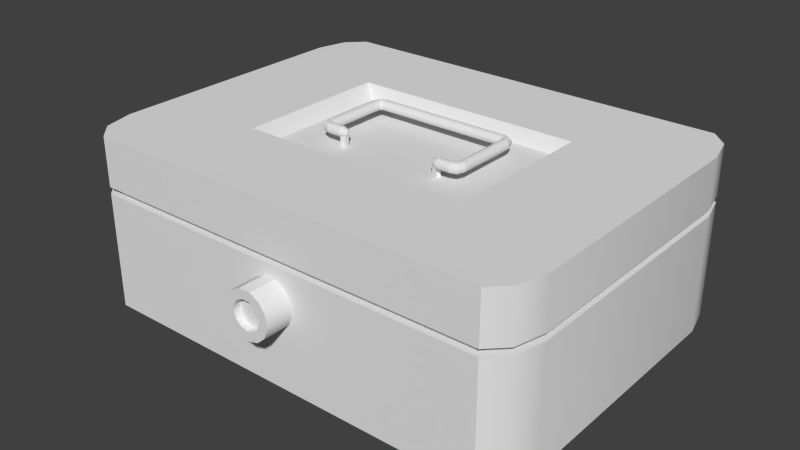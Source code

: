 # Source: geldkassette1_Textur.blend  (saved by Blender 2.70.0; exported with 4.5.12 LTS)
import bpy
from mathutils import Matrix  # noqa: F401  (used for matrix-valued properties, if any)

bpy.ops.wm.read_factory_settings(use_empty=True)
scene = bpy.context.scene
scene.name = 'Scene'

# ---- collections
col_collection_1 = bpy.data.collections.new('Collection 1'); scene.collection.children.link(col_collection_1)

# ---- world
world_world = bpy.data.worlds.new('World'); scene.world = world_world
world_world.color = (0.05088, 0.05088, 0.05088)
world_world.use_sun_shadow = False
world_world.sun_shadow_jitter_overblur = 0.0
world_world.cycles.sampling_method = 'MANUAL'
world_world.cycles.sample_map_resolution = 256

# ---- meshes
me_cube_001 = bpy.data.meshes.new('Cube.001')
me_cube_001.from_pydata([(0.3441, 0.2223, 1.059), (0.3443, -0.1692, 1.059), (0.3551, 0.2223, 1.052), (0.3553, -0.1692, 1.052), (0.3636, 0.2223, 1.033), (0.3637, -0.1692, 1.033), (0.3676, 0.2223, 1.006), (0.3677, -0.1692, 1.006), (0.3662, 0.2223, 0.977), (0.3664, -0.1692, 0.977), (0.3598, 0.2223, 0.9531), (0.36, -0.1692, 0.9531), (0.3498, 0.2223, 0.9397), (0.35, -0.1692, 0.9397), (0.3385, 0.2223, 0.9397), (0.3387, -0.1692, 0.9397), (0.3285, 0.2223, 0.9531), (0.3287, -0.1692, 0.9531), (0.3221, 0.2223, 0.977), (0.3222, -0.1692, 0.977), (0.3207, 0.2223, 1.006), (0.3209, -0.1692, 1.006), (0.3247, 0.2223, 1.033), (0.3249, -0.1692, 1.033), (0.3332, 0.2223, 1.052), (0.3333, -0.1692, 1.052), (0.3378, -0.1943, 1.059), (0.3456, -0.2052, 1.052), (0.3516, -0.2136, 1.033), (0.3544, -0.2176, 1.006), (0.3535, -0.2162, 0.977), (0.3489, -0.2098, 0.9531), (0.3418, -0.1999, 0.9397), (0.3338, -0.1887, 0.9397), (0.3268, -0.1787, 0.9531), (0.3222, -0.1723, 0.977), (0.3213, -0.171, 1.006), (0.3241, -0.175, 1.033), (0.3301, -0.1834, 1.052), (0.3203, -0.2034, 1.059), (0.3203, -0.2188, 1.052), (0.3203, -0.2307, 1.033), (0.3203, -0.2364, 1.006), (0.3203, -0.2344, 0.977), (0.3203, -0.2254, 0.9531), (0.3203, -0.2113, 0.9397), (0.3203, -0.1955, 0.9397), (0.3203, -0.1814, 0.9531), (0.3203, -0.1724, 0.977), (0.3203, -0.1704, 1.006), (0.3203, -0.1761, 1.033), (0.3203, -0.188, 1.052), (0.2562, -0.2035, 1.059), (0.2562, -0.2189, 1.052), (0.2562, -0.2308, 1.033), (0.2562, -0.2364, 1.006), (0.2562, -0.2345, 0.977), (0.2562, -0.2255, 0.9531), (0.2473, -0.2114, 0.9397), (0.2473, -0.1955, 0.9397), (0.2562, -0.1814, 0.9531), (0.2562, -0.1724, 0.977), (0.2562, -0.1705, 1.006), (0.2562, -0.1761, 1.033), (0.2562, -0.188, 1.052), (0.338, 0.2516, 1.059), (0.3457, 0.2625, 1.052), (0.3517, 0.2709, 1.033), (0.3545, 0.2749, 1.006), (0.3535, 0.2736, 0.977), (0.349, 0.2672, 0.9531), (0.3419, 0.2572, 0.9397), (0.334, 0.246, 0.9397), (0.3269, 0.236, 0.9531), (0.3224, 0.2296, 0.977), (0.3214, 0.2283, 1.006), (0.3242, 0.2323, 1.033), (0.3302, 0.2407, 1.052), (0.3202, 0.2646, 1.059), (0.3202, 0.28, 1.052), (0.3202, 0.2919, 1.033), (0.3202, 0.2976, 1.006), (0.3202, 0.2956, 0.977), (0.3202, 0.2866, 0.9531), (0.3202, 0.2725, 0.9397), (0.3202, 0.2567, 0.9397), (0.3202, 0.2426, 0.9531), (0.3202, 0.2336, 0.977), (0.3202, 0.2316, 1.006), (0.3202, 0.2373, 1.033), (0.3202, 0.2492, 1.052), (0.2352, -0.2035, 1.039), (0.2352, -0.2138, 1.034), (0.2352, -0.2217, 1.021), (0.2352, -0.2255, 1.003), (0.2352, -0.2242, 0.9841), (0.2352, -0.2182, 0.9682), (0.2352, -0.2088, 0.9592), (0.2352, -0.1982, 0.9592), (0.2352, -0.1888, 0.9682), (0.2352, -0.1827, 0.9841), (0.2352, -0.1815, 1.003), (0.2352, -0.1852, 1.021), (0.2352, -0.1932, 1.034), (0.2285, -0.2035, 1.014), (0.2285, -0.2075, 1.013), (0.2285, -0.2106, 1.007), (0.2285, -0.2121, 1.0), (0.2285, -0.2116, 0.9929), (0.2285, -0.2092, 0.9867), (0.2285, -0.2056, 0.9831), (0.2285, -0.2014, 0.9831), (0.2285, -0.1977, 0.9867), (0.2285, -0.1954, 0.9929), (0.2285, -0.1949, 1.0), (0.2285, -0.1964, 1.007), (0.2285, -0.1995, 1.013), (0.2562, -0.2255, -0.04163), (0.2562, -0.2114, -0.05511), (0.2562, -0.1955, -0.05511), (0.2562, -0.1814, -0.04163), (0.2352, -0.2182, -0.02657), (0.2352, -0.2088, -0.03557), (0.2352, -0.1982, -0.03557), (0.2352, -0.1888, -0.02657), (-0.3162, 0.2223, 1.059), (-0.3163, -0.1692, 1.059), (-0.3271, 0.2223, 1.052), (-0.3273, -0.1692, 1.052), (-0.3356, 0.2223, 1.033), (-0.3358, -0.1692, 1.033), (-0.3396, 0.2223, 1.006), (-0.3398, -0.1692, 1.006), (-0.3382, 0.2223, 0.977), (-0.3384, -0.1692, 0.977), (-0.3318, 0.2223, 0.9531), (-0.332, -0.1692, 0.9531), (-0.3218, 0.2223, 0.9397), (-0.322, -0.1692, 0.9397), (-0.3105, 0.2223, 0.9397), (-0.3107, -0.1692, 0.9397), (-0.3005, 0.2223, 0.9531), (-0.3007, -0.1692, 0.9531), (-0.2941, 0.2223, 0.977), (-0.2943, -0.1692, 0.977), (-0.2928, 0.2223, 1.006), (-0.2929, -0.1692, 1.006), (-0.2968, 0.2223, 1.033), (-0.2969, -0.1692, 1.033), (-0.3052, 0.2223, 1.052), (-0.3054, -0.1692, 1.052), (-0.3099, -0.1943, 1.059), (-0.3176, -0.2052, 1.052), (-0.3236, -0.2136, 1.033), (-0.3265, -0.2176, 1.006), (-0.3255, -0.2162, 0.977), (-0.321, -0.2098, 0.9531), (-0.3139, -0.1999, 0.9397), (-0.3059, -0.1887, 0.9397), (-0.2988, -0.1787, 0.9531), (-0.2943, -0.1723, 0.977), (-0.2933, -0.171, 1.006), (-0.2961, -0.175, 1.033), (-0.3021, -0.1834, 1.052), (-0.2923, -0.2034, 1.059), (-0.2923, -0.2188, 1.052), (-0.2923, -0.2307, 1.033), (-0.2923, -0.2364, 1.006), (-0.2923, -0.2344, 0.977), (-0.2923, -0.2254, 0.9531), (-0.2923, -0.2113, 0.9397), (-0.2923, -0.1955, 0.9397), (-0.2923, -0.1814, 0.9531), (-0.2923, -0.1724, 0.977), (-0.2923, -0.1704, 1.006), (-0.2923, -0.1761, 1.033), (-0.2923, -0.188, 1.052), (-0.2283, -0.2035, 1.059), (-0.2283, -0.2189, 1.052), (-0.2283, -0.2308, 1.033), (-0.2283, -0.2364, 1.006), (-0.2283, -0.2345, 0.977), (-0.2283, -0.2255, 0.9531), (-0.2283, -0.2114, 0.9397), (-0.2283, -0.1955, 0.9397), (-0.2282, -0.1814, 0.9531), (-0.2282, -0.1724, 0.977), (-0.2282, -0.1705, 1.006), (-0.2282, -0.1761, 1.033), (-0.2282, -0.188, 1.052), (-0.31, 0.2516, 1.059), (-0.3177, 0.2625, 1.052), (-0.3237, 0.2709, 1.033), (-0.3265, 0.2749, 1.006), (-0.3256, 0.2736, 0.977), (-0.3211, 0.2672, 0.9531), (-0.314, 0.2572, 0.9397), (-0.306, 0.246, 0.9397), (-0.2989, 0.236, 0.9531), (-0.2944, 0.2296, 0.977), (-0.2934, 0.2283, 1.006), (-0.2963, 0.2323, 1.033), (-0.3022, 0.2407, 1.052), (-0.2922, 0.2646, 1.059), (-0.2922, 0.28, 1.052), (-0.2922, 0.2919, 1.033), (-0.2922, 0.2976, 1.006), (-0.2922, 0.2956, 0.977), (-0.2922, 0.2866, 0.9531), (-0.2922, 0.2725, 0.9397), (-0.2922, 0.2567, 0.9397), (-0.2923, 0.2426, 0.9531), (-0.2923, 0.2336, 0.977), (-0.2923, 0.2316, 1.006), (-0.2923, 0.2373, 1.033), (-0.2923, 0.2492, 1.052), (0.01398, 0.2645, 1.059), (0.01398, 0.2799, 1.052), (0.01398, 0.2918, 1.033), (0.01398, 0.2975, 1.006), (0.01398, 0.2955, 0.977), (0.01398, 0.2865, 0.9531), (0.01398, 0.2724, 0.9397), (0.01398, 0.2566, 0.9397), (0.01398, 0.2425, 0.9531), (0.01398, 0.2335, 0.977), (0.01398, 0.2315, 1.006), (0.01398, 0.2372, 1.033), (0.01398, 0.2491, 1.052), (-0.2073, -0.2035, 1.039), (-0.2073, -0.2138, 1.034), (-0.2073, -0.2217, 1.021), (-0.2073, -0.2255, 1.003), (-0.2073, -0.2242, 0.9841), (-0.2073, -0.2182, 0.9682), (-0.2073, -0.2088, 0.9592), (-0.2073, -0.1982, 0.9592), (-0.2073, -0.1888, 0.9682), (-0.2073, -0.1828, 0.9841), (-0.2073, -0.1815, 1.003), (-0.2073, -0.1852, 1.021), (-0.2073, -0.1932, 1.034), (-0.2005, -0.2035, 1.014), (-0.2005, -0.2075, 1.013), (-0.2005, -0.2106, 1.007), (-0.2005, -0.2121, 1.0), (-0.2005, -0.2116, 0.9929), (-0.2005, -0.2092, 0.9867), (-0.2005, -0.2056, 0.9831), (-0.2005, -0.2014, 0.9831), (-0.2005, -0.1977, 0.9867), (-0.2005, -0.1954, 0.9929), (-0.2005, -0.1949, 1.0), (-0.2005, -0.1964, 1.007), (-0.2005, -0.1995, 1.013), (-0.2283, -0.2255, -0.04163), (-0.2372, -0.2114, -0.05511), (-0.2372, -0.1955, -0.05511), (-0.2282, -0.1814, -0.04163), (-0.2073, -0.2182, -0.02657), (-0.2073, -0.2088, -0.03557), (-0.2073, -0.1982, -0.03557), (-0.2073, -0.1888, -0.02657), (-0.009417, -1.283, -0.3368), (-0.009417, -0.9773, -0.3367), (-0.05984, -1.283, -0.3048), (-0.05984, -0.9773, -0.3048), (-0.09871, -1.283, -0.2164), (-0.09871, -0.9773, -0.2163), (-0.1171, -1.283, -0.09164), (-0.1171, -0.9773, -0.09161), (-0.1109, -1.283, 0.04079), (-0.1109, -0.9773, 0.04082), (-0.08137, -1.283, 0.1506), (-0.08137, -0.9773, 0.1506), (-0.03538, -1.283, 0.2126), (-0.03538, -0.9773, 0.2126), (0.01655, -1.283, 0.2126), (0.01655, -0.9773, 0.2126), (0.06253, -1.283, 0.1506), (0.06253, -0.9773, 0.1506), (0.09204, -1.283, 0.04079), (0.09204, -0.9773, 0.04082), (0.0983, -1.283, -0.09164), (0.0983, -0.9773, -0.09161), (0.07988, -1.283, -0.2164), (0.07988, -0.9773, -0.2163), (0.04101, -1.283, -0.3048), (0.04101, -0.9773, -0.3048), (-0.009417, -1.283, -0.2273), (-0.04005, -1.283, -0.208), (-0.06366, -1.283, -0.1542), (-0.07484, -1.283, -0.07845), (-0.07104, -1.283, 0.001986), (-0.05312, -1.283, 0.06867), (-0.02519, -1.283, 0.1063), (0.006355, -1.283, 0.1063), (0.03429, -1.283, 0.06867), (0.05221, -1.283, 0.001986), (0.05601, -1.283, -0.07845), (0.04482, -1.283, -0.1542), (0.02121, -1.283, -0.208), (-0.009417, -1.238, -0.2273), (-0.04005, -1.238, -0.2079), (-0.06366, -1.238, -0.1542), (-0.07484, -1.238, -0.07845), (-0.07104, -1.238, 0.001991), (-0.05312, -1.238, 0.06868), (-0.02519, -1.238, 0.1063), (0.006355, -1.238, 0.1063), (0.03429, -1.238, 0.06868), (0.05221, -1.238, 0.001991), (0.05601, -1.238, -0.07845), (0.04482, -1.238, -0.1542), (0.02121, -1.238, -0.2079), (-1.0, -1.0, -1.0), (-1.0, 1.0, -1.0), (1.0, 1.0, -1.0), (1.0, -1.0, -1.0), (-1.0, -1.0, 1.0), (-1.0, 1.0, 1.0), (1.0, 1.0, 1.0), (1.0, -1.0, 1.0), (-1.0, -1.0, 0.3489), (-1.0, -1.0, 0.4287), (-1.0, 1.0, 0.4287), (-1.0, 1.0, 0.3489), (1.0, 1.0, 0.4287), (1.0, 1.0, 0.3489), (1.0, -1.0, 0.4287), (1.0, -1.0, 0.3489), (-0.9611, -0.9611, 0.3504), (-0.9611, -0.9611, 0.4272), (-0.9611, 0.9611, 0.4272), (-0.9611, 0.9611, 0.3504), (0.9611, 0.9611, 0.4272), (0.9611, 0.9611, 0.3504), (0.9611, -0.9611, 0.4272), (0.9611, -0.9611, 0.3504), (-0.9231, 1.108, 1.0), (0.9231, 1.108, 1.0), (0.9231, 1.108, -1.0), (-0.9231, 1.108, -1.0), (0.9231, -1.108, 1.0), (-0.9231, -1.108, 1.0), (-0.9231, -1.108, -1.0), (0.9231, -1.108, -1.0), (0.9231, 1.108, 0.4287), (-0.9231, 1.108, 0.4287), (0.9231, 1.108, 0.3489), (-0.9231, 1.108, 0.3489), (-0.9231, -1.108, 0.4287), (0.9231, -1.108, 0.4287), (-0.9231, -1.108, 0.3489), (0.9231, -1.108, 0.3489), (0.8872, 1.065, 0.4272), (-0.8872, 1.065, 0.4272), (0.8872, 1.065, 0.3504), (-0.8872, 1.065, 0.3504), (-0.8872, -1.065, 0.4272), (0.8872, -1.065, 0.4272), (-0.8872, -1.065, 0.3504), (0.8872, -1.065, 0.3504), (-1.035, -0.8046, 1.0), (-1.035, 0.8046, 1.0), (-1.035, 0.8046, -1.0), (-1.035, -0.8046, -1.0), (1.035, 0.8046, 1.0), (1.035, -0.8046, 1.0), (1.035, -0.8046, -1.0), (1.035, 0.8046, -1.0), (-1.035, 0.8046, 0.4287), (-1.035, -0.8046, 0.4287), (-1.035, 0.8046, 0.3489), (-1.035, -0.8046, 0.3489), (1.035, -0.8046, 0.4287), (1.035, 0.8046, 0.4287), (1.035, -0.8046, 0.3489), (1.035, 0.8046, 0.3489), (-0.9948, 0.7733, 0.4272), (-0.9948, -0.7733, 0.4272), (-0.9948, 0.7733, 0.3504), (-0.9948, -0.7733, 0.3504), (0.9948, -0.7733, 0.4272), (0.9948, 0.7733, 0.4272), (0.9948, -0.7733, 0.3504), (0.9948, 0.7733, 0.3504), (-0.9556, 0.8918, -1.0), (-0.9556, -0.8918, -1.0), (0.9556, 0.8918, -1.0), (0.9556, -0.8918, -1.0), (0.9556, 0.8918, 1.0), (0.9556, -0.8918, 1.0), (-0.9556, 0.8918, 1.0), (-0.9556, -0.8918, 1.0), (0.5311, 0.4957, 1.0), (0.5311, -0.4957, 1.0), (-0.5311, 0.4957, 1.0), (-0.5311, -0.4957, 1.0), (0.4822, 0.45, 0.8379), (0.4822, -0.45, 0.8379), (-0.4822, 0.45, 0.8379), (-0.4822, -0.45, 0.8379)], [], [(0, 1, 3, 2), (2, 3, 5, 4), (4, 5, 7, 6), (6, 7, 9, 8), (8, 9, 11, 10), (10, 11, 13, 12), (12, 13, 15, 14), (14, 15, 17, 16), (16, 17, 19, 18), (18, 19, 21, 20), (20, 21, 23, 22), (1, 25, 38, 26), (24, 25, 1, 0), (22, 23, 25, 24), (24, 0, 65, 77), (26, 38, 51, 39), (25, 23, 37, 38), (23, 21, 36, 37), (21, 19, 35, 36), (19, 17, 34, 35), (17, 15, 33, 34), (15, 13, 32, 33), (13, 11, 31, 32), (11, 9, 30, 31), (9, 7, 29, 30), (7, 5, 28, 29), (5, 3, 27, 28), (3, 1, 26, 27), (39, 51, 64, 52), (38, 37, 50, 51), (37, 36, 49, 50), (36, 35, 48, 49), (35, 34, 47, 48), (34, 33, 46, 47), (33, 32, 45, 46), (32, 31, 44, 45), (31, 30, 43, 44), (30, 29, 42, 43), (29, 28, 41, 42), (28, 27, 40, 41), (27, 26, 39, 40), (52, 64, 103, 91), (51, 50, 63, 64), (50, 49, 62, 63), (49, 48, 61, 62), (48, 47, 60, 61), (47, 46, 59, 60), (46, 45, 58, 59), (45, 44, 57, 58), (44, 43, 56, 57), (43, 42, 55, 56), (42, 41, 54, 55), (41, 40, 53, 54), (40, 39, 52, 53), (77, 65, 78, 90), (22, 24, 77, 76), (20, 22, 76, 75), (18, 20, 75, 74), (16, 18, 74, 73), (14, 16, 73, 72), (12, 14, 72, 71), (10, 12, 71, 70), (8, 10, 70, 69), (6, 8, 69, 68), (4, 6, 68, 67), (2, 4, 67, 66), (0, 2, 66, 65), (76, 77, 90, 89), (75, 76, 89, 88), (74, 75, 88, 87), (73, 74, 87, 86), (72, 73, 86, 85), (71, 72, 85, 84), (70, 71, 84, 83), (69, 70, 83, 82), (68, 69, 82, 81), (67, 68, 81, 80), (66, 67, 80, 79), (65, 66, 79, 78), (91, 103, 116, 104), (215, 228, 90, 78, 216, 203), (214, 227, 89, 90, 228, 215), (213, 226, 88, 89, 227, 214), (212, 225, 87, 88, 226, 213), (211, 224, 86, 87, 225, 212), (210, 223, 85, 86, 224, 211), (209, 222, 84, 85, 223, 210), (208, 221, 83, 84, 222, 209), (207, 220, 82, 83, 221, 208), (206, 219, 81, 82, 220, 207), (205, 218, 80, 81, 219, 206), (204, 217, 79, 80, 218, 205), (64, 63, 102, 103), (63, 62, 101, 102), (62, 61, 100, 101), (61, 60, 99, 100), (98, 99, 124, 123), (99, 60, 120, 124), (57, 96, 121, 117), (57, 56, 95, 96), (56, 55, 94, 95), (55, 54, 93, 94), (54, 53, 92, 93), (53, 52, 91, 92), (105, 104, 116, 115, 114, 113, 112, 111, 110, 109, 108, 107, 106), (103, 102, 115, 116), (102, 101, 114, 115), (101, 100, 113, 114), (100, 99, 112, 113), (99, 98, 111, 112), (98, 97, 110, 111), (97, 96, 109, 110), (96, 95, 108, 109), (95, 94, 107, 108), (94, 93, 106, 107), (93, 92, 105, 106), (92, 91, 104, 105), (97, 98, 123, 122), (96, 97, 122, 121), (60, 59, 119, 120), (59, 58, 118, 119), (58, 57, 117, 118), (125, 127, 128, 126), (127, 129, 130, 128), (129, 131, 132, 130), (131, 133, 134, 132), (133, 135, 136, 134), (135, 137, 138, 136), (137, 139, 140, 138), (139, 141, 142, 140), (141, 143, 144, 142), (143, 145, 146, 144), (145, 147, 148, 146), (126, 151, 163, 150), (149, 125, 126, 150), (147, 149, 150, 148), (149, 202, 190, 125), (151, 164, 176, 163), (150, 163, 162, 148), (148, 162, 161, 146), (146, 161, 160, 144), (144, 160, 159, 142), (142, 159, 158, 140), (140, 158, 157, 138), (138, 157, 156, 136), (136, 156, 155, 134), (134, 155, 154, 132), (132, 154, 153, 130), (130, 153, 152, 128), (128, 152, 151, 126), (164, 177, 189, 176), (163, 176, 175, 162), (162, 175, 174, 161), (161, 174, 173, 160), (160, 173, 172, 159), (159, 172, 171, 158), (158, 171, 170, 157), (157, 170, 169, 156), (156, 169, 168, 155), (155, 168, 167, 154), (154, 167, 166, 153), (153, 166, 165, 152), (152, 165, 164, 151), (177, 229, 241, 189), (176, 189, 188, 175), (175, 188, 187, 174), (174, 187, 186, 173), (173, 186, 185, 172), (172, 185, 184, 171), (171, 184, 183, 170), (170, 183, 182, 169), (169, 182, 181, 168), (168, 181, 180, 167), (167, 180, 179, 166), (166, 179, 178, 165), (165, 178, 177, 164), (202, 215, 203, 190), (147, 201, 202, 149), (145, 200, 201, 147), (143, 199, 200, 145), (141, 198, 199, 143), (139, 197, 198, 141), (137, 196, 197, 139), (135, 195, 196, 137), (133, 194, 195, 135), (131, 193, 194, 133), (129, 192, 193, 131), (127, 191, 192, 129), (125, 190, 191, 127), (201, 214, 215, 202), (200, 213, 214, 201), (199, 212, 213, 200), (198, 211, 212, 199), (197, 210, 211, 198), (196, 209, 210, 197), (195, 208, 209, 196), (194, 207, 208, 195), (193, 206, 207, 194), (192, 205, 206, 193), (191, 204, 205, 192), (190, 203, 204, 191), (229, 242, 254, 241), (189, 241, 240, 188), (188, 240, 239, 187), (187, 239, 238, 186), (186, 238, 237, 185), (236, 261, 262, 237), (237, 262, 258, 185), (182, 255, 259, 234), (182, 234, 233, 181), (181, 233, 232, 180), (180, 232, 231, 179), (179, 231, 230, 178), (178, 230, 229, 177), (243, 244, 245, 246, 247, 248, 249, 250, 251, 252, 253, 254, 242), (241, 254, 253, 240), (240, 253, 252, 239), (239, 252, 251, 238), (238, 251, 250, 237), (237, 250, 249, 236), (236, 249, 248, 235), (235, 248, 247, 234), (234, 247, 246, 233), (233, 246, 245, 232), (232, 245, 244, 231), (231, 244, 243, 230), (230, 243, 242, 229), (235, 260, 261, 236), (234, 259, 260, 235), (185, 258, 257, 184), (184, 257, 256, 183), (183, 256, 255, 182), (263, 265, 266, 264), (265, 267, 268, 266), (267, 269, 270, 268), (269, 271, 272, 270), (271, 273, 274, 272), (273, 275, 276, 274), (275, 277, 278, 276), (277, 279, 280, 278), (279, 281, 282, 280), (281, 283, 284, 282), (283, 285, 286, 284), (287, 263, 264, 288), (285, 287, 288, 286), (287, 301, 289, 263), (301, 314, 302, 289), (285, 300, 301, 287), (283, 299, 300, 285), (281, 298, 299, 283), (279, 297, 298, 281), (277, 296, 297, 279), (275, 295, 296, 277), (273, 294, 295, 275), (271, 293, 294, 273), (269, 292, 293, 271), (267, 291, 292, 269), (265, 290, 291, 267), (263, 289, 290, 265), (302, 314, 313, 312, 311, 310, 309, 308, 307, 306, 305, 304, 303), (300, 313, 314, 301), (299, 312, 313, 300), (298, 311, 312, 299), (297, 310, 311, 298), (296, 309, 310, 297), (295, 308, 309, 296), (294, 307, 308, 295), (293, 306, 307, 294), (292, 305, 306, 293), (291, 304, 305, 292), (290, 303, 304, 291), (289, 302, 303, 290), (203, 216, 78, 79, 217, 204), (373, 326, 316, 365), (349, 328, 317, 341), (377, 330, 318, 369), (353, 323, 315, 345), (389, 341, 317, 370), (393, 339, 320, 364), (364, 320, 325, 371), (375, 329, 337, 383), (340, 321, 327, 347), (378, 328, 336, 386), (368, 322, 329, 375), (351, 324, 332, 359), (344, 319, 324, 351), (354, 330, 338, 362), (379, 333, 334, 381), (355, 335, 336, 357), (383, 337, 338, 385), (359, 332, 331, 361), (350, 326, 334, 358), (347, 327, 335, 355), (374, 323, 331, 382), (371, 325, 333, 379), (326, 350, 342, 316), (350, 349, 341, 342), (330, 354, 346, 318), (354, 353, 345, 346), (365, 316, 342, 387), (387, 342, 341, 389), (367, 321, 340, 391), (391, 340, 339, 393), (320, 339, 348, 325), (339, 340, 347, 348), (329, 352, 360, 337), (352, 351, 359, 360), (322, 343, 352, 329), (343, 344, 351, 352), (323, 353, 361, 331), (353, 354, 362, 361), (333, 356, 358, 334), (356, 355, 357, 358), (337, 360, 362, 338), (360, 359, 361, 362), (328, 349, 357, 336), (349, 350, 358, 357), (325, 348, 356, 333), (348, 347, 355, 356), (323, 374, 366, 315), (374, 373, 365, 366), (328, 378, 370, 317), (378, 377, 369, 370), (346, 390, 369, 318), (390, 389, 370, 369), (344, 394, 363, 319), (394, 393, 364, 363), (319, 363, 372, 324), (363, 364, 371, 372), (327, 376, 384, 335), (376, 375, 383, 384), (330, 377, 385, 338), (377, 378, 386, 385), (321, 367, 376, 327), (367, 368, 375, 376), (332, 380, 382, 331), (380, 379, 381, 382), (335, 384, 386, 336), (384, 383, 385, 386), (326, 373, 381, 334), (373, 374, 382, 381), (324, 372, 380, 332), (372, 371, 379, 380), (315, 366, 388, 345), (366, 365, 387, 388), (345, 388, 390, 346), (388, 387, 389, 390), (322, 368, 392, 343), (368, 367, 391, 392), (343, 392, 394, 344), (391, 393, 397, 395), (395, 397, 401, 399), (394, 392, 396, 398), (393, 394, 398, 397), (392, 391, 395, 396), (400, 399, 401, 402), (398, 396, 400, 402), (397, 398, 402, 401), (396, 395, 399, 400)])
me_cube_001.polygons.foreach_set('use_smooth', [0, 0, 0, 0, 0, 0, 0, 0, 0, 0, 0, 0, 0, 0, 0, 0, 0, 0, 0, 0, 0, 0, 0, 0, 0, 0, 0, 0, 0, 0, 0, 0, 0, 0, 0, 0, 0, 0, 0, 0, 0, 0, 0, 0, 0, 0, 0, 0, 0, 0, 0, 0, 0, 0, 0, 0, 0, 0, 0, 0, 0, 0, 0, 0, 0, 0, 0, 0, 0, 0, 0, 0, 0, 0, 0, 0, 0, 0, 0, 0, 0, 0, 0, 0, 0, 0, 0, 0, 0, 0, 0, 0, 0, 0, 0, 0, 0, 0, 0, 0, 0, 0, 0, 0, 0, 0, 0, 0, 0, 0, 0, 0, 0, 0, 0, 0, 0, 0, 0, 0, 0, 0, 0, 0, 0, 0, 0, 0, 0, 0, 0, 0, 0, 0, 0, 0, 0, 0, 0, 0, 0, 0, 0, 0, 0, 0, 0, 0, 0, 0, 0, 0, 0, 0, 0, 0, 0, 0, 0, 0, 0, 0, 0, 0, 0, 0, 0, 0, 0, 0, 0, 0, 0, 0, 0, 0, 0, 0, 0, 0, 0, 0, 0, 0, 0, 0, 0, 0, 0, 0, 0, 0, 0, 0, 0, 0, 0, 0, 0, 0, 0, 0, 0, 0, 0, 0, 0, 0, 0, 0, 0, 0, 0, 0, 0, 0, 0, 0, 0, 0, 0, 0, 0, 0, 0, 0, 0, 0, 0, 0, 0, 0, 1, 1, 1, 1, 1, 1, 1, 1, 1, 1, 1, 1, 1, 1, 1, 1, 1, 1, 1, 1, 1, 1, 1, 1, 1, 1, 1, 1, 1, 1, 1, 1, 1, 1, 1, 1, 1, 1, 1, 1, 0, 1, 1, 1, 1, 1, 1, 1, 1, 1, 1, 1, 1, 1, 1, 1, 1, 1, 1, 1, 1, 1, 1, 1, 1, 1, 1, 1, 1, 1, 1, 1, 1, 1, 1, 1, 1, 1, 1, 1, 1, 1, 1, 1, 1, 1, 1, 1, 1, 1, 1, 1, 1, 1, 1, 1, 1, 1, 1, 1, 1, 1, 1, 1, 1, 1, 1, 1, 1, 1, 1, 1, 1, 1, 1, 1, 1, 1, 1, 1, 1, 1, 1, 1, 1, 1, 1])
_uv = me_cube_001.uv_layers.new(name='UVMap')
_uv.uv.foreach_set('vector', [0.8775, 0.7248, 0.9537, 0.7248, 0.9537, 0.7275, 0.8775, 0.7275, 0.8775, 0.7275, 0.9537, 0.7275, 0.9537, 0.7313, 0.8775, 0.7313, 0.8775, 0.7313, 0.9537, 0.7313, 0.9537, 0.7359, 0.8775, 0.7359, 0.8775, 0.7359, 0.9537, 0.7359, 0.9537, 0.7409, 0.8775, 0.7409, 0.8775, 0.7409, 0.9537, 0.7409, 0.9537, 0.7457, 0.8775, 0.7457, 0.8775, 0.7457, 0.9537, 0.7457, 0.9537, 0.7494, 0.8775, 0.7494, 0.8775, 0.6953, 0.9537, 0.6953, 0.9537, 0.6979, 0.8775, 0.6979, 0.8775, 0.6979, 0.9537, 0.6979, 0.9537, 0.7016, 0.8775, 0.7016, 0.8775, 0.7016, 0.9537, 0.7016, 0.9537, 0.7068, 0.8775, 0.7068, 0.8775, 0.7068, 0.9537, 0.7068, 0.9537, 0.7123, 0.8775, 0.7123, 0.8775, 0.7123, 0.9537, 0.7123, 0.9537, 0.7175, 0.8775, 0.7175, 0.9537, 0.7248, 0.9537, 0.7218, 0.958, 0.7218, 0.958, 0.7248, 0.8775, 0.7218, 0.9537, 0.7218, 0.9537, 0.7248, 0.8775, 0.7248, 0.8775, 0.7175, 0.9537, 0.7175, 0.9537, 0.7218, 0.8775, 0.7218, 0.8775, 0.7218, 0.8775, 0.7248, 0.8722, 0.7248, 0.8722, 0.7218, 0.958, 0.7248, 0.958, 0.7218, 0.9609, 0.7218, 0.9609, 0.7248, 0.9537, 0.7218, 0.9537, 0.7175, 0.958, 0.7175, 0.958, 0.7218, 0.9537, 0.7175, 0.9537, 0.7123, 0.958, 0.7123, 0.958, 0.7175, 0.9537, 0.7123, 0.9537, 0.7068, 0.958, 0.7068, 0.958, 0.7123, 0.9537, 0.7068, 0.9537, 0.7016, 0.958, 0.7016, 0.958, 0.7068, 0.9537, 0.7016, 0.9537, 0.6979, 0.958, 0.6979, 0.958, 0.7016, 0.9537, 0.6979, 0.9537, 0.6953, 0.958, 0.6953, 0.958, 0.6979, 0.9537, 0.7494, 0.9537, 0.7457, 0.958, 0.7457, 0.958, 0.7494, 0.9537, 0.7457, 0.9537, 0.7409, 0.958, 0.7409, 0.958, 0.7457, 0.9537, 0.7409, 0.9537, 0.7359, 0.958, 0.7359, 0.958, 0.7409, 0.9537, 0.7359, 0.9537, 0.7313, 0.958, 0.7313, 0.958, 0.7359, 0.9537, 0.7313, 0.9537, 0.7275, 0.958, 0.7275, 0.958, 0.7313, 0.9537, 0.7275, 0.9537, 0.7248, 0.958, 0.7248, 0.958, 0.7275, 0.9609, 0.7248, 0.9609, 0.7218, 0.9737, 0.7218, 0.9737, 0.7248, 0.958, 0.7218, 0.958, 0.7175, 0.9609, 0.7175, 0.9609, 0.7218, 0.958, 0.7175, 0.958, 0.7123, 0.9609, 0.7123, 0.9609, 0.7175, 0.958, 0.7123, 0.958, 0.7068, 0.9609, 0.7068, 0.9609, 0.7123, 0.958, 0.7068, 0.958, 0.7016, 0.9609, 0.7016, 0.9609, 0.7068, 0.958, 0.7016, 0.958, 0.6979, 0.9609, 0.6979, 0.9609, 0.7016, 0.958, 0.6979, 0.958, 0.6953, 0.9609, 0.6953, 0.9609, 0.6979, 0.958, 0.7494, 0.958, 0.7457, 0.9609, 0.7457, 0.9609, 0.7494, 0.958, 0.7457, 0.958, 0.7409, 0.9609, 0.7409, 0.9609, 0.7457, 0.958, 0.7409, 0.958, 0.7359, 0.9609, 0.7359, 0.9609, 0.7409, 0.958, 0.7359, 0.958, 0.7313, 0.9609, 0.7313, 0.9609, 0.7359, 0.958, 0.7313, 0.958, 0.7275, 0.9609, 0.7275, 0.9609, 0.7313, 0.958, 0.7275, 0.958, 0.7248, 0.9609, 0.7248, 0.9609, 0.7275, 0.7304, 0.7743, 0.727, 0.7732, 0.7286, 0.7682, 0.7304, 0.7689, 0.9609, 0.7218, 0.9609, 0.7175, 0.9737, 0.7175, 0.9737, 0.7218, 0.9609, 0.7175, 0.9609, 0.7123, 0.9737, 0.7123, 0.9737, 0.7175, 0.9609, 0.7123, 0.9609, 0.7068, 0.9737, 0.7068, 0.9737, 0.7123, 0.9609, 0.7068, 0.9609, 0.7016, 0.9737, 0.7016, 0.9737, 0.7068, 0.9609, 0.7016, 0.9609, 0.6979, 0.9737, 0.6979, 0.9737, 0.7016, 0.9609, 0.6979, 0.9609, 0.6953, 0.9737, 0.6953, 0.9737, 0.6979, 0.9609, 0.7494, 0.9609, 0.7457, 0.9737, 0.7457, 0.9737, 0.7494, 0.9609, 0.7457, 0.9609, 0.7409, 0.9737, 0.7409, 0.9737, 0.7457, 0.9609, 0.7409, 0.9609, 0.7359, 0.9737, 0.7359, 0.9737, 0.7409, 0.9609, 0.7359, 0.9609, 0.7313, 0.9737, 0.7313, 0.9737, 0.7359, 0.9609, 0.7313, 0.9609, 0.7275, 0.9737, 0.7275, 0.9737, 0.7313, 0.9609, 0.7275, 0.9609, 0.7248, 0.9737, 0.7248, 0.9737, 0.7275, 0.8722, 0.7218, 0.8722, 0.7248, 0.8688, 0.7248, 0.8688, 0.7218, 0.8775, 0.7175, 0.8775, 0.7218, 0.8722, 0.7218, 0.8722, 0.7175, 0.8775, 0.7123, 0.8775, 0.7175, 0.8722, 0.7175, 0.8722, 0.7123, 0.8775, 0.7068, 0.8775, 0.7123, 0.8722, 0.7123, 0.8722, 0.7068, 0.8775, 0.7016, 0.8775, 0.7068, 0.8722, 0.7068, 0.8722, 0.7016, 0.8775, 0.6979, 0.8775, 0.7016, 0.8722, 0.7016, 0.8722, 0.6979, 0.8775, 0.6953, 0.8775, 0.6979, 0.8722, 0.6979, 0.8722, 0.6953, 0.8775, 0.7457, 0.8775, 0.7494, 0.8722, 0.7494, 0.8722, 0.7457, 0.8775, 0.7409, 0.8775, 0.7457, 0.8722, 0.7457, 0.8722, 0.7409, 0.8775, 0.7359, 0.8775, 0.7409, 0.8722, 0.7409, 0.8722, 0.7359, 0.8775, 0.7313, 0.8775, 0.7359, 0.8722, 0.7359, 0.8722, 0.7313, 0.8775, 0.7275, 0.8775, 0.7313, 0.8722, 0.7313, 0.8722, 0.7275, 0.8775, 0.7248, 0.8775, 0.7275, 0.8722, 0.7275, 0.8722, 0.7248, 0.8722, 0.7175, 0.8722, 0.7218, 0.8688, 0.7218, 0.8688, 0.7175, 0.8722, 0.7123, 0.8722, 0.7175, 0.8688, 0.7175, 0.8688, 0.7123, 0.8722, 0.7068, 0.8722, 0.7123, 0.8688, 0.7123, 0.8688, 0.7068, 0.8722, 0.7016, 0.8722, 0.7068, 0.8688, 0.7068, 0.8688, 0.7016, 0.8722, 0.6979, 0.8722, 0.7016, 0.8688, 0.7016, 0.8688, 0.6979, 0.8722, 0.6953, 0.8722, 0.6979, 0.8688, 0.6979, 0.8688, 0.6953, 0.8722, 0.7457, 0.8722, 0.7494, 0.8688, 0.7494, 0.8688, 0.7457, 0.8722, 0.7409, 0.8722, 0.7457, 0.8688, 0.7457, 0.8688, 0.7409, 0.8722, 0.7359, 0.8722, 0.7409, 0.8688, 0.7409, 0.8688, 0.7359, 0.8722, 0.7313, 0.8722, 0.7359, 0.8688, 0.7359, 0.8688, 0.7313, 0.8722, 0.7275, 0.8722, 0.7313, 0.8688, 0.7313, 0.8688, 0.7275, 0.8722, 0.7248, 0.8722, 0.7275, 0.8688, 0.7275, 0.8688, 0.7248, 0.7304, 0.7689, 0.7286, 0.7682, 0.7297, 0.7644, 0.7304, 0.7647, 0.7529, 0.7216, 0.8107, 0.7216, 0.8688, 0.7218, 0.8688, 0.7248, 0.8107, 0.7246, 0.7529, 0.7246, 0.7529, 0.7173, 0.8107, 0.7173, 0.8688, 0.7175, 0.8688, 0.7218, 0.8107, 0.7216, 0.7529, 0.7216, 0.7529, 0.7121, 0.8107, 0.7121, 0.8688, 0.7123, 0.8688, 0.7175, 0.8107, 0.7173, 0.7529, 0.7173, 0.7529, 0.7063, 0.8107, 0.7063, 0.8688, 0.7068, 0.8688, 0.7123, 0.8107, 0.7121, 0.7529, 0.7121, 0.7529, 0.7009, 0.8107, 0.7009, 0.8688, 0.7016, 0.8688, 0.7068, 0.8107, 0.7063, 0.7529, 0.7063, 0.7529, 0.6973, 0.8107, 0.6973, 0.8688, 0.6979, 0.8688, 0.7016, 0.8107, 0.7009, 0.7529, 0.7009, 0.7529, 0.6952, 0.8107, 0.6952, 0.8688, 0.6953, 0.8688, 0.6979, 0.8107, 0.6973, 0.7529, 0.6973, 0.7529, 0.7453, 0.8107, 0.7453, 0.8688, 0.7457, 0.8688, 0.7494, 0.8106, 0.749, 0.7529, 0.749, 0.7529, 0.7407, 0.8107, 0.7407, 0.8688, 0.7409, 0.8688, 0.7457, 0.8107, 0.7453, 0.7529, 0.7453, 0.7529, 0.7357, 0.8107, 0.7357, 0.8688, 0.7359, 0.8688, 0.7409, 0.8107, 0.7407, 0.7529, 0.7407, 0.7529, 0.7311, 0.8107, 0.7311, 0.8688, 0.7313, 0.8688, 0.7359, 0.8107, 0.7357, 0.7529, 0.7357, 0.7529, 0.7273, 0.8107, 0.7273, 0.8688, 0.7275, 0.8688, 0.7313, 0.8107, 0.7311, 0.7529, 0.7311, 0.727, 0.7732, 0.7238, 0.7696, 0.7272, 0.7661, 0.7286, 0.7682, 0.7238, 0.7696, 0.7218, 0.764, 0.7263, 0.763, 0.7272, 0.7661, 0.7218, 0.764, 0.7218, 0.758, 0.7263, 0.7595, 0.7263, 0.763, 0.7218, 0.758, 0.723, 0.7528, 0.7273, 0.7562, 0.7263, 0.7595, 0.6576, 0.9261, 0.6546, 0.9261, 0.6547, 0.7561, 0.6576, 0.7561, 0.6546, 0.9261, 0.6509, 0.9261, 0.6509, 0.7561, 0.6547, 0.7561, 0.6673, 0.9261, 0.6635, 0.9261, 0.6635, 0.7561, 0.6673, 0.7561, 0.7378, 0.7528, 0.739, 0.7579, 0.7344, 0.7595, 0.7334, 0.7562, 0.739, 0.7579, 0.739, 0.764, 0.7344, 0.763, 0.7344, 0.7595, 0.739, 0.764, 0.737, 0.7696, 0.7336, 0.7661, 0.7344, 0.763, 0.737, 0.7696, 0.7338, 0.7732, 0.7322, 0.7682, 0.7336, 0.7661, 0.7338, 0.7732, 0.7304, 0.7743, 0.7304, 0.7689, 0.7322, 0.7682, 0.7594, 0.7584, 0.7587, 0.7587, 0.7579, 0.7583, 0.7574, 0.7573, 0.7572, 0.756, 0.7574, 0.7546, 0.7579, 0.7534, 0.7587, 0.7528, 0.7594, 0.7529, 0.7601, 0.7536, 0.7605, 0.7548, 0.7605, 0.7562, 0.7601, 0.7575, 0.7286, 0.7682, 0.7272, 0.7661, 0.7292, 0.7636, 0.7297, 0.7644, 0.7272, 0.7661, 0.7263, 0.763, 0.7289, 0.7624, 0.7292, 0.7636, 0.7263, 0.763, 0.7263, 0.7595, 0.7289, 0.761, 0.7289, 0.7624, 0.7263, 0.7595, 0.7273, 0.7562, 0.7293, 0.7599, 0.7289, 0.761, 0.7273, 0.7562, 0.7293, 0.7544, 0.73, 0.7592, 0.7293, 0.7599, 0.7293, 0.7544, 0.7315, 0.7544, 0.7308, 0.7592, 0.73, 0.7592, 0.7315, 0.7544, 0.7334, 0.7562, 0.7314, 0.7599, 0.7308, 0.7592, 0.7334, 0.7562, 0.7344, 0.7595, 0.7318, 0.761, 0.7314, 0.7599, 0.7344, 0.7595, 0.7344, 0.763, 0.7319, 0.7623, 0.7318, 0.761, 0.7344, 0.763, 0.7336, 0.7661, 0.7316, 0.7636, 0.7319, 0.7623, 0.7336, 0.7661, 0.7322, 0.7682, 0.7311, 0.7644, 0.7316, 0.7636, 0.7322, 0.7682, 0.7304, 0.7689, 0.7304, 0.7647, 0.7311, 0.7644, 0.6605, 0.9261, 0.6576, 0.9261, 0.6576, 0.7561, 0.6606, 0.7561, 0.6635, 0.9261, 0.6605, 0.9261, 0.6606, 0.7561, 0.6635, 0.7561, 0.6509, 0.9261, 0.6479, 0.9261, 0.648, 0.7561, 0.6509, 0.7561, 0.6479, 0.9261, 0.645, 0.9261, 0.645, 0.7561, 0.648, 0.7561, 0.6702, 0.9261, 0.6673, 0.9261, 0.6673, 0.7561, 0.6703, 0.7561, 0.7442, 0.7246, 0.7442, 0.7273, 0.6684, 0.7273, 0.6684, 0.7246, 0.7442, 0.7273, 0.7442, 0.7311, 0.6684, 0.7311, 0.6684, 0.7273, 0.7442, 0.7311, 0.7442, 0.7357, 0.6684, 0.7357, 0.6684, 0.7311, 0.7442, 0.7357, 0.7442, 0.7407, 0.6684, 0.7407, 0.6684, 0.7357, 0.7442, 0.7407, 0.7442, 0.7453, 0.6684, 0.7453, 0.6684, 0.7407, 0.7442, 0.7453, 0.7442, 0.749, 0.6684, 0.749, 0.6684, 0.7453, 0.7442, 0.6952, 0.7442, 0.6973, 0.6684, 0.6973, 0.6684, 0.6952, 0.7442, 0.6973, 0.7442, 0.7009, 0.6684, 0.7009, 0.6684, 0.6973, 0.7442, 0.7009, 0.7442, 0.7063, 0.6684, 0.7063, 0.6684, 0.7009, 0.7442, 0.7063, 0.7442, 0.7121, 0.6684, 0.7121, 0.6684, 0.7063, 0.7442, 0.7121, 0.7442, 0.7173, 0.6684, 0.7173, 0.6684, 0.7121, 0.6684, 0.7246, 0.6642, 0.7246, 0.6642, 0.7216, 0.6684, 0.7216, 0.7442, 0.7216, 0.7442, 0.7246, 0.6684, 0.7246, 0.6684, 0.7216, 0.7442, 0.7173, 0.7442, 0.7216, 0.6684, 0.7216, 0.6684, 0.7173, 0.7442, 0.7216, 0.7495, 0.7216, 0.7495, 0.7246, 0.7442, 0.7246, 0.6642, 0.7246, 0.6613, 0.7246, 0.6613, 0.7216, 0.6642, 0.7216, 0.6684, 0.7216, 0.6642, 0.7216, 0.6642, 0.7173, 0.6684, 0.7173, 0.6684, 0.7173, 0.6642, 0.7173, 0.6642, 0.7121, 0.6684, 0.7121, 0.6684, 0.7121, 0.6642, 0.7121, 0.6642, 0.7063, 0.6684, 0.7063, 0.6684, 0.7063, 0.6642, 0.7063, 0.6642, 0.7009, 0.6684, 0.7009, 0.6684, 0.7009, 0.6642, 0.7009, 0.6642, 0.6973, 0.6684, 0.6973, 0.6684, 0.6973, 0.6642, 0.6973, 0.6642, 0.6952, 0.6684, 0.6952, 0.6684, 0.749, 0.6642, 0.749, 0.6642, 0.7453, 0.6684, 0.7453, 0.6684, 0.7453, 0.6642, 0.7453, 0.6642, 0.7407, 0.6684, 0.7407, 0.6684, 0.7407, 0.6642, 0.7407, 0.6642, 0.7357, 0.6684, 0.7357, 0.6684, 0.7357, 0.6642, 0.7357, 0.6642, 0.7311, 0.6684, 0.7311, 0.6684, 0.7311, 0.6642, 0.7311, 0.6642, 0.7273, 0.6684, 0.7273, 0.6684, 0.7273, 0.6642, 0.7273, 0.6642, 0.7246, 0.6684, 0.7246, 0.6613, 0.7246, 0.6494, 0.7246, 0.6494, 0.7216, 0.6613, 0.7216, 0.6642, 0.7216, 0.6613, 0.7216, 0.6613, 0.7173, 0.6642, 0.7173, 0.6642, 0.7173, 0.6613, 0.7173, 0.6613, 0.7121, 0.6642, 0.7121, 0.6642, 0.7121, 0.6613, 0.7121, 0.6613, 0.7063, 0.6642, 0.7063, 0.6642, 0.7063, 0.6613, 0.7063, 0.6613, 0.7009, 0.6642, 0.7009, 0.6642, 0.7009, 0.6613, 0.7009, 0.6613, 0.6973, 0.6642, 0.6973, 0.6642, 0.6973, 0.6613, 0.6973, 0.6613, 0.6952, 0.6642, 0.6952, 0.6642, 0.749, 0.6613, 0.749, 0.6613, 0.7453, 0.6642, 0.7453, 0.6642, 0.7453, 0.6613, 0.7453, 0.6613, 0.7407, 0.6642, 0.7407, 0.6642, 0.7407, 0.6613, 0.7407, 0.6613, 0.7357, 0.6642, 0.7357, 0.6642, 0.7357, 0.6613, 0.7357, 0.6613, 0.7311, 0.6642, 0.7311, 0.6642, 0.7311, 0.6613, 0.7311, 0.6613, 0.7273, 0.6642, 0.7273, 0.6642, 0.7273, 0.6613, 0.7273, 0.6613, 0.7246, 0.6642, 0.7246, 0.7481, 0.7743, 0.7481, 0.7689, 0.7498, 0.7682, 0.7514, 0.7732, 0.6613, 0.7216, 0.6494, 0.7216, 0.6494, 0.7173, 0.6613, 0.7173, 0.6613, 0.7173, 0.6494, 0.7173, 0.6494, 0.7121, 0.6613, 0.7121, 0.6613, 0.7121, 0.6494, 0.7121, 0.6494, 0.7063, 0.6613, 0.7063, 0.6613, 0.7063, 0.6494, 0.7063, 0.6494, 0.7009, 0.6613, 0.7009, 0.6613, 0.7009, 0.6494, 0.7009, 0.6494, 0.6973, 0.6613, 0.6973, 0.6613, 0.6973, 0.6494, 0.6973, 0.6494, 0.6952, 0.6613, 0.6952, 0.6613, 0.749, 0.6494, 0.749, 0.6494, 0.7453, 0.6613, 0.7453, 0.6613, 0.7453, 0.6494, 0.7453, 0.6494, 0.7407, 0.6613, 0.7407, 0.6613, 0.7407, 0.6494, 0.7407, 0.6494, 0.7357, 0.6613, 0.7357, 0.6613, 0.7357, 0.6494, 0.7357, 0.6494, 0.7311, 0.6613, 0.7311, 0.6613, 0.7311, 0.6494, 0.7311, 0.6494, 0.7273, 0.6613, 0.7273, 0.6613, 0.7273, 0.6494, 0.7273, 0.6494, 0.7246, 0.6613, 0.7246, 0.7495, 0.7216, 0.7529, 0.7216, 0.7529, 0.7246, 0.7495, 0.7246, 0.7442, 0.7173, 0.7495, 0.7173, 0.7495, 0.7216, 0.7442, 0.7216, 0.7442, 0.7121, 0.7495, 0.7121, 0.7495, 0.7173, 0.7442, 0.7173, 0.7442, 0.7063, 0.7495, 0.7063, 0.7495, 0.7121, 0.7442, 0.7121, 0.7442, 0.7009, 0.7495, 0.7009, 0.7495, 0.7063, 0.7442, 0.7063, 0.7442, 0.6973, 0.7495, 0.6973, 0.7495, 0.7009, 0.7442, 0.7009, 0.7442, 0.6952, 0.7495, 0.6952, 0.7495, 0.6973, 0.7442, 0.6973, 0.7442, 0.7453, 0.7495, 0.7453, 0.7495, 0.749, 0.7442, 0.749, 0.7442, 0.7407, 0.7495, 0.7407, 0.7495, 0.7453, 0.7442, 0.7453, 0.7442, 0.7357, 0.7495, 0.7357, 0.7495, 0.7407, 0.7442, 0.7407, 0.7442, 0.7311, 0.7495, 0.7311, 0.7495, 0.7357, 0.7442, 0.7357, 0.7442, 0.7273, 0.7495, 0.7273, 0.7495, 0.7311, 0.7442, 0.7311, 0.7442, 0.7246, 0.7495, 0.7246, 0.7495, 0.7273, 0.7442, 0.7273, 0.7495, 0.7173, 0.7529, 0.7173, 0.7529, 0.7216, 0.7495, 0.7216, 0.7495, 0.7121, 0.7529, 0.7121, 0.7529, 0.7173, 0.7495, 0.7173, 0.7495, 0.7063, 0.7529, 0.7063, 0.7529, 0.7121, 0.7495, 0.7121, 0.7495, 0.7009, 0.7529, 0.7009, 0.7529, 0.7063, 0.7495, 0.7063, 0.7495, 0.6973, 0.7529, 0.6973, 0.7529, 0.7009, 0.7495, 0.7009, 0.7495, 0.6952, 0.7529, 0.6952, 0.7529, 0.6973, 0.7495, 0.6973, 0.7495, 0.7453, 0.7529, 0.7453, 0.7529, 0.749, 0.7495, 0.749, 0.7495, 0.7407, 0.7529, 0.7407, 0.7529, 0.7453, 0.7495, 0.7453, 0.7495, 0.7357, 0.7529, 0.7357, 0.7529, 0.7407, 0.7495, 0.7407, 0.7495, 0.7311, 0.7529, 0.7311, 0.7529, 0.7357, 0.7495, 0.7357, 0.7495, 0.7273, 0.7529, 0.7273, 0.7529, 0.7311, 0.7495, 0.7311, 0.7495, 0.7246, 0.7529, 0.7246, 0.7529, 0.7273, 0.7495, 0.7273, 0.7481, 0.7689, 0.7481, 0.7647, 0.7488, 0.7644, 0.7498, 0.7682, 0.7514, 0.7732, 0.7498, 0.7682, 0.7513, 0.7661, 0.7547, 0.7696, 0.7547, 0.7696, 0.7513, 0.7661, 0.7521, 0.763, 0.7567, 0.764, 0.7567, 0.764, 0.7521, 0.763, 0.7521, 0.7595, 0.7567, 0.758, 0.7567, 0.758, 0.7521, 0.7595, 0.7511, 0.7562, 0.7555, 0.7528, 0.6834, 0.9256, 0.6834, 0.7559, 0.6863, 0.7559, 0.6863, 0.9256, 0.6863, 0.9256, 0.6863, 0.7559, 0.6901, 0.7559, 0.6901, 0.9256, 0.6737, 0.9256, 0.6737, 0.7559, 0.6775, 0.7559, 0.6775, 0.9256, 0.7407, 0.7528, 0.745, 0.7562, 0.744, 0.7595, 0.7395, 0.7579, 0.7395, 0.7579, 0.744, 0.7595, 0.744, 0.763, 0.7395, 0.764, 0.7395, 0.764, 0.744, 0.763, 0.7448, 0.7661, 0.7414, 0.7696, 0.7414, 0.7696, 0.7448, 0.7661, 0.7463, 0.7682, 0.7447, 0.7732, 0.7447, 0.7732, 0.7463, 0.7682, 0.7481, 0.7689, 0.7481, 0.7743, 0.7579, 0.7647, 0.7574, 0.7638, 0.7572, 0.7624, 0.7574, 0.761, 0.7579, 0.7598, 0.7587, 0.7592, 0.7594, 0.7593, 0.7601, 0.76, 0.7605, 0.7612, 0.7605, 0.7626, 0.7601, 0.7639, 0.7594, 0.7648, 0.7587, 0.7651, 0.7498, 0.7682, 0.7488, 0.7644, 0.7493, 0.7636, 0.7513, 0.7661, 0.7513, 0.7661, 0.7493, 0.7636, 0.7496, 0.7624, 0.7521, 0.763, 0.7521, 0.763, 0.7496, 0.7624, 0.7495, 0.761, 0.7521, 0.7595, 0.7521, 0.7595, 0.7495, 0.761, 0.7491, 0.7599, 0.7511, 0.7562, 0.7511, 0.7562, 0.7491, 0.7599, 0.7485, 0.7592, 0.7492, 0.7544, 0.7492, 0.7544, 0.7485, 0.7592, 0.7477, 0.7592, 0.747, 0.7544, 0.747, 0.7544, 0.7477, 0.7592, 0.747, 0.7599, 0.745, 0.7562, 0.745, 0.7562, 0.747, 0.7599, 0.7466, 0.761, 0.744, 0.7595, 0.744, 0.7595, 0.7466, 0.761, 0.7466, 0.7623, 0.744, 0.763, 0.744, 0.763, 0.7466, 0.7623, 0.7469, 0.7636, 0.7448, 0.7661, 0.7448, 0.7661, 0.7469, 0.7636, 0.7474, 0.7644, 0.7463, 0.7682, 0.7463, 0.7682, 0.7474, 0.7644, 0.7481, 0.7647, 0.7481, 0.7689, 0.6804, 0.9256, 0.6804, 0.7559, 0.6834, 0.7559, 0.6834, 0.9256, 0.6775, 0.9256, 0.6775, 0.7559, 0.6804, 0.7559, 0.6804, 0.9256, 0.6901, 0.9256, 0.6901, 0.7559, 0.6931, 0.7559, 0.6931, 0.9256, 0.6931, 0.9256, 0.6931, 0.7559, 0.696, 0.7559, 0.696, 0.9256, 0.6708, 0.9256, 0.6708, 0.7559, 0.6737, 0.7559, 0.6737, 0.9256, 0.5777, 0.778, 0.5777, 0.7686, 0.6302, 0.7686, 0.6302, 0.778, 0.5777, 0.7686, 0.5777, 0.7529, 0.6302, 0.7529, 0.6302, 0.7686, 0.5777, 0.7529, 0.5777, 0.7327, 0.6302, 0.7327, 0.6302, 0.7529, 0.5777, 0.7327, 0.5777, 0.712, 0.6302, 0.712, 0.6302, 0.7327, 0.5777, 0.9168, 0.5777, 0.9005, 0.6302, 0.9005, 0.6302, 0.9168, 0.5777, 0.9005, 0.5777, 0.8886, 0.6302, 0.8886, 0.6302, 0.9005, 0.5777, 0.8886, 0.5777, 0.8805, 0.6302, 0.8805, 0.6302, 0.8886, 0.5777, 0.8805, 0.5777, 0.8676, 0.6302, 0.8676, 0.6302, 0.8805, 0.5777, 0.8676, 0.5777, 0.8483, 0.6302, 0.8483, 0.6302, 0.8676, 0.5777, 0.8483, 0.5777, 0.8253, 0.6302, 0.8253, 0.6302, 0.8483, 0.5777, 0.8253, 0.5777, 0.8037, 0.6302, 0.8037, 0.6302, 0.8253, 0.5777, 0.7877, 0.5777, 0.778, 0.6302, 0.778, 0.6302, 0.7877, 0.5777, 0.8037, 0.5777, 0.7877, 0.6302, 0.7877, 0.6302, 0.8037, 0.5777, 0.7877, 0.5644, 0.7877, 0.5644, 0.778, 0.5777, 0.778, 0.5644, 0.7877, 0.5552, 0.7877, 0.5552, 0.778, 0.5644, 0.778, 0.5777, 0.8037, 0.5644, 0.8037, 0.5644, 0.7877, 0.5777, 0.7877, 0.5777, 0.8253, 0.5644, 0.8253, 0.5644, 0.8037, 0.5777, 0.8037, 0.5777, 0.8483, 0.5644, 0.8483, 0.5644, 0.8253, 0.5777, 0.8253, 0.5777, 0.8676, 0.5644, 0.8676, 0.5644, 0.8483, 0.5777, 0.8483, 0.5777, 0.8805, 0.5644, 0.8805, 0.5644, 0.8676, 0.5777, 0.8676, 0.5777, 0.8886, 0.5644, 0.8886, 0.5644, 0.8805, 0.5777, 0.8805, 0.5777, 0.9005, 0.5644, 0.9005, 0.5644, 0.8886, 0.5777, 0.8886, 0.5777, 0.9168, 0.5644, 0.9168, 0.5644, 0.9005, 0.5777, 0.9005, 0.5777, 0.7327, 0.5644, 0.7327, 0.5644, 0.712, 0.5777, 0.712, 0.5777, 0.7529, 0.5644, 0.7529, 0.5644, 0.7327, 0.5777, 0.7327, 0.5777, 0.7686, 0.5644, 0.7686, 0.5644, 0.7529, 0.5777, 0.7529, 0.5777, 0.778, 0.5644, 0.778, 0.5644, 0.7686, 0.5777, 0.7686, 0.7102, 0.7528, 0.7158, 0.7567, 0.7198, 0.7671, 0.7213, 0.7815, 0.7198, 0.7967, 0.7158, 0.8091, 0.7102, 0.816, 0.7043, 0.8157, 0.6993, 0.8083, 0.6965, 0.7956, 0.6965, 0.7803, 0.6993, 0.7661, 0.7043, 0.7562, 0.5644, 0.8037, 0.5552, 0.8037, 0.5552, 0.7877, 0.5644, 0.7877, 0.5644, 0.8253, 0.5552, 0.8253, 0.5552, 0.8037, 0.5644, 0.8037, 0.5644, 0.8483, 0.5552, 0.8483, 0.5552, 0.8253, 0.5644, 0.8253, 0.5644, 0.8676, 0.5552, 0.8676, 0.5552, 0.8483, 0.5644, 0.8483, 0.5644, 0.8805, 0.5552, 0.8805, 0.5552, 0.8676, 0.5644, 0.8676, 0.5644, 0.8886, 0.5552, 0.8886, 0.5552, 0.8805, 0.5644, 0.8805, 0.5644, 0.9005, 0.5552, 0.9005, 0.5552, 0.8886, 0.5644, 0.8886, 0.5644, 0.9168, 0.5552, 0.9168, 0.5552, 0.9005, 0.5644, 0.9005, 0.5644, 0.7327, 0.5552, 0.7327, 0.5552, 0.712, 0.5644, 0.712, 0.5644, 0.7529, 0.5552, 0.7529, 0.5552, 0.7327, 0.5644, 0.7327, 0.5644, 0.7686, 0.5552, 0.7686, 0.5552, 0.7529, 0.5644, 0.7529, 0.5644, 0.778, 0.5552, 0.778, 0.5552, 0.7686, 0.5644, 0.7686, 0.7529, 0.7246, 0.8107, 0.7246, 0.8688, 0.7248, 0.8688, 0.7275, 0.8107, 0.7273, 0.7529, 0.7273, 0.05306, 0.2178, 0.03603, 0.2178, 0.03603, 0.07408, 0.05306, 0.07408, 0.7046, 0.2178, 0.689, 0.2178, 0.689, 0.07408, 0.7046, 0.07408, 0.4833, 0.2178, 0.4617, 0.2178, 0.4617, 0.07408, 0.4833, 0.07408, 0.2298, 0.2178, 0.2168, 0.2178, 0.2168, 0.07408, 0.2298, 0.07408, 0.9211, 0.6776, 0.9621, 0.6715, 0.9416, 0.686, 0.9046, 0.6927, 0.4026, 0.7199, 0.4333, 0.7085, 0.42, 0.7251, 0.3907, 0.736, 0.3907, 0.736, 0.42, 0.7251, 0.5039, 0.8076, 0.4678, 0.8486, 0.07534, 0.2676, 0.03922, 0.3086, 0.03102, 0.2928, 0.07809, 0.2544, 0.4313, 0.4099, 0.4183, 0.3934, 0.4885, 0.3044, 0.4994, 0.3303, 0.6666, 0.2178, 0.689, 0.2178, 0.689, 0.2227, 0.6666, 0.2227, 0.1525, 0.3802, 0.1231, 0.3911, 0.03922, 0.3086, 0.07534, 0.2676, 0.04368, 0.7859, 0.05461, 0.8118, 0.048, 0.8263, 0.03308, 0.7861, 0.1118, 0.7063, 0.1248, 0.7227, 0.05461, 0.8118, 0.04368, 0.7859, 0.4467, 0.2178, 0.4617, 0.2178, 0.4617, 0.2227, 0.4467, 0.2227, 0.05306, 0.2304, 0.03603, 0.2304, 0.03603, 0.2227, 0.05306, 0.2227, 0.7046, 0.2304, 0.689, 0.2304, 0.689, 0.2227, 0.7046, 0.2227, 0.4833, 0.2304, 0.4617, 0.2304, 0.4617, 0.2227, 0.4833, 0.2227, 0.2298, 0.2304, 0.2168, 0.2304, 0.2168, 0.2227, 0.2298, 0.2227, 0.9344, 0.2178, 0.9492, 0.2178, 0.9492, 0.2227, 0.9344, 0.2227, 0.4994, 0.3303, 0.4885, 0.3044, 0.4951, 0.2899, 0.51, 0.3301, 0.1985, 0.2178, 0.2168, 0.2178, 0.2168, 0.2227, 0.1985, 0.2227, 0.4678, 0.8486, 0.5039, 0.8076, 0.5121, 0.8234, 0.465, 0.8618, 0.9492, 0.2178, 0.9344, 0.2178, 0.9344, 0.07408, 0.9492, 0.07408, 0.9344, 0.2178, 0.7046, 0.2178, 0.7046, 0.07408, 0.9344, 0.07408, 0.4617, 0.2178, 0.4467, 0.2178, 0.4467, 0.07408, 0.4617, 0.07408, 0.4467, 0.2178, 0.2298, 0.2178, 0.2298, 0.07408, 0.4467, 0.07408, 0.9046, 0.3011, 0.9416, 0.3078, 0.9621, 0.3223, 0.9211, 0.3162, 0.9211, 0.3162, 0.9621, 0.3223, 0.9621, 0.6715, 0.9211, 0.6776, 0.3903, 0.3823, 0.4183, 0.3934, 0.4313, 0.4099, 0.4018, 0.3984, 0.4018, 0.3984, 0.4313, 0.4099, 0.4333, 0.7085, 0.4026, 0.7199, 0.42, 0.7251, 0.4333, 0.7085, 0.5152, 0.7764, 0.5039, 0.8076, 0.4333, 0.7085, 0.4313, 0.4099, 0.4994, 0.3303, 0.5152, 0.7764, 0.03922, 0.3086, 0.02795, 0.3398, 0.0158, 0.3403, 0.03102, 0.2928, 0.02795, 0.3398, 0.04368, 0.7859, 0.03308, 0.7861, 0.0158, 0.3403, 0.1231, 0.3911, 0.1099, 0.4077, 0.02795, 0.3398, 0.03922, 0.3086, 0.1099, 0.4077, 0.1118, 0.7063, 0.04368, 0.7859, 0.02795, 0.3398, 0.2168, 0.2178, 0.2298, 0.2178, 0.2298, 0.2227, 0.2168, 0.2227, 0.2298, 0.2178, 0.4467, 0.2178, 0.4467, 0.2227, 0.2298, 0.2227, 0.9492, 0.2304, 0.9344, 0.2304, 0.9344, 0.2227, 0.9492, 0.2227, 0.9344, 0.2304, 0.7046, 0.2304, 0.7046, 0.2227, 0.9344, 0.2227, 0.4617, 0.2304, 0.4467, 0.2304, 0.4467, 0.2227, 0.4617, 0.2227, 0.4467, 0.2304, 0.2298, 0.2304, 0.2298, 0.2227, 0.4467, 0.2227, 0.689, 0.2178, 0.7046, 0.2178, 0.7046, 0.2227, 0.689, 0.2227, 0.7046, 0.2178, 0.9344, 0.2178, 0.9344, 0.2227, 0.7046, 0.2227, 0.5039, 0.8076, 0.5152, 0.7764, 0.5273, 0.7758, 0.5121, 0.8234, 0.5152, 0.7764, 0.4994, 0.3303, 0.51, 0.3301, 0.5273, 0.7758, 0.2168, 0.2178, 0.1985, 0.2178, 0.1985, 0.07408, 0.2168, 0.07408, 0.1985, 0.2178, 0.05306, 0.2178, 0.05306, 0.07408, 0.1985, 0.07408, 0.689, 0.2178, 0.6666, 0.2178, 0.6666, 0.07408, 0.689, 0.07408, 0.6666, 0.2178, 0.4833, 0.2178, 0.4833, 0.07408, 0.6666, 0.07408, 0.5428, 0.6715, 0.5838, 0.6776, 0.6003, 0.6927, 0.5633, 0.686, 0.5838, 0.6776, 0.9211, 0.6776, 0.9046, 0.6927, 0.6003, 0.6927, 0.1118, 0.7063, 0.1413, 0.7178, 0.1529, 0.7338, 0.1248, 0.7227, 0.1413, 0.7178, 0.4026, 0.7199, 0.3907, 0.736, 0.1529, 0.7338, 0.1248, 0.7227, 0.1529, 0.7338, 0.08908, 0.8471, 0.05461, 0.8118, 0.1529, 0.7338, 0.3907, 0.736, 0.4678, 0.8486, 0.08908, 0.8471, 0.4885, 0.3044, 0.454, 0.2691, 0.4511, 0.2556, 0.4951, 0.2899, 0.454, 0.2691, 0.07534, 0.2676, 0.07809, 0.2544, 0.4511, 0.2556, 0.4617, 0.2178, 0.4833, 0.2178, 0.4833, 0.2227, 0.4617, 0.2227, 0.4833, 0.2178, 0.6666, 0.2178, 0.6666, 0.2227, 0.4833, 0.2227, 0.4183, 0.3934, 0.3903, 0.3823, 0.454, 0.2691, 0.4885, 0.3044, 0.3903, 0.3823, 0.1525, 0.3802, 0.07534, 0.2676, 0.454, 0.2691, 0.2168, 0.2304, 0.1985, 0.2304, 0.1985, 0.2227, 0.2168, 0.2227, 0.1985, 0.2304, 0.05306, 0.2304, 0.05306, 0.2227, 0.1985, 0.2227, 0.689, 0.2304, 0.6666, 0.2304, 0.6666, 0.2227, 0.689, 0.2227, 0.6666, 0.2304, 0.4833, 0.2304, 0.4833, 0.2227, 0.6666, 0.2227, 0.03603, 0.2178, 0.05306, 0.2178, 0.05306, 0.2227, 0.03603, 0.2227, 0.05306, 0.2178, 0.1985, 0.2178, 0.1985, 0.2227, 0.05306, 0.2227, 0.05461, 0.8118, 0.08908, 0.8471, 0.09198, 0.8606, 0.048, 0.8263, 0.08908, 0.8471, 0.4678, 0.8486, 0.465, 0.8618, 0.09198, 0.8606, 0.5633, 0.3078, 0.6003, 0.3011, 0.5838, 0.3162, 0.5428, 0.3223, 0.6003, 0.3011, 0.9046, 0.3011, 0.9211, 0.3162, 0.5838, 0.3162, 0.5428, 0.3223, 0.5838, 0.3162, 0.5838, 0.6776, 0.5428, 0.6715, 0.5838, 0.3162, 0.9211, 0.3162, 0.9211, 0.6776, 0.5838, 0.6776, 0.1231, 0.3911, 0.1525, 0.3802, 0.1405, 0.3963, 0.1099, 0.4077, 0.1525, 0.3802, 0.3903, 0.3823, 0.4018, 0.3984, 0.1405, 0.3963, 0.1099, 0.4077, 0.1405, 0.3963, 0.1413, 0.7178, 0.1118, 0.7063, 0.4018, 0.3984, 0.4026, 0.7199, 0.3492, 0.6501, 0.3451, 0.4661, 0.3451, 0.4661, 0.3492, 0.6501, 0.3248, 0.6259, 0.3255, 0.4958, 0.1413, 0.7178, 0.1405, 0.3963, 0.1939, 0.4661, 0.198, 0.6501, 0.4026, 0.7199, 0.1413, 0.7178, 0.198, 0.6501, 0.3492, 0.6501, 0.1405, 0.3963, 0.4018, 0.3984, 0.3451, 0.4661, 0.1939, 0.4661, 0.2183, 0.4903, 0.3255, 0.4958, 0.3248, 0.6259, 0.2176, 0.6204, 0.198, 0.6501, 0.1939, 0.4661, 0.2183, 0.4903, 0.2176, 0.6204, 0.3492, 0.6501, 0.198, 0.6501, 0.2176, 0.6204, 0.3248, 0.6259, 0.1939, 0.4661, 0.3451, 0.4661, 0.3255, 0.4958, 0.2183, 0.4903])
me_cube_001.use_remesh_preserve_volume = False
me_cube_001.use_remesh_preserve_attributes = False
me_cube_001.use_mirror_vertex_groups = False
me_cube_001.update()

# ---- objects
ob_cube = bpy.data.objects.new('Cube', me_cube_001)

# ---- transforms, parenting, visibility, modifiers, constraints
ob_cube.location = (-0.00326, 0.2198, 0.04667)
ob_cube.scale = (0.1126, 0.08003, 0.04384)
ob_cube.lineart.crease_threshold = 0.0
_m = ob_cube.modifiers.new('EdgeSplit', 'EDGE_SPLIT')

# ---- collection membership
col_collection_1.objects.link(ob_cube)

# ---- scene / render settings (as saved in the file)
scene.frame_start = 1; scene.frame_end = 250; scene.frame_set(0)
scene.render.engine = 'BLENDER_EEVEE_NEXT'
scene.render.resolution_percentage = 50
scene.render.dither_intensity = 0.0
scene.cycles.use_denoising = False
scene.cycles.samples = 10
scene.cycles.sampling_pattern = 'TABULATED_SOBOL'
scene.cycles.light_sampling_threshold = 0.0
scene.cycles.use_adaptive_sampling = False
scene.cycles.use_light_tree = False
scene.cycles.blur_glossy = 0.0
scene.cycles.volume_bounces = 1
scene.cycles.pixel_filter_type = 'GAUSSIAN'
scene.cycles.sample_clamp_indirect = 0.0
scene.view_settings.view_transform = 'Standard'
bpy.context.view_layer.update()

# ---- added for rendering (the .blend has no active camera and no usable light): camera, sun
cam_auto = bpy.data.cameras.new('AutoCamera')
cam_auto.lens = 50.0
cam_auto.sensor_width = 36.0
cam_auto.clip_end = 1000.0
ob_auto_camera = bpy.data.objects.new('AutoCamera', cam_auto)
scene.collection.objects.link(ob_auto_camera)
ob_auto_camera.location = (0.288033, -0.136745, 0.280996)
ob_auto_camera.rotation_euler = (1.09748, -7.21219e-08, 0.694738)
scene.camera = ob_auto_camera
light_auto_sun = bpy.data.lights.new('AutoSun', 'SUN')
light_auto_sun.energy = 3.0
light_auto_sun.angle = 0.0523599
ob_auto_sun = bpy.data.objects.new('AutoSun', light_auto_sun)
scene.collection.objects.link(ob_auto_sun)
ob_auto_sun.rotation_euler = (0.872665, 0.174533, 0.523599)
bpy.context.view_layer.update()
